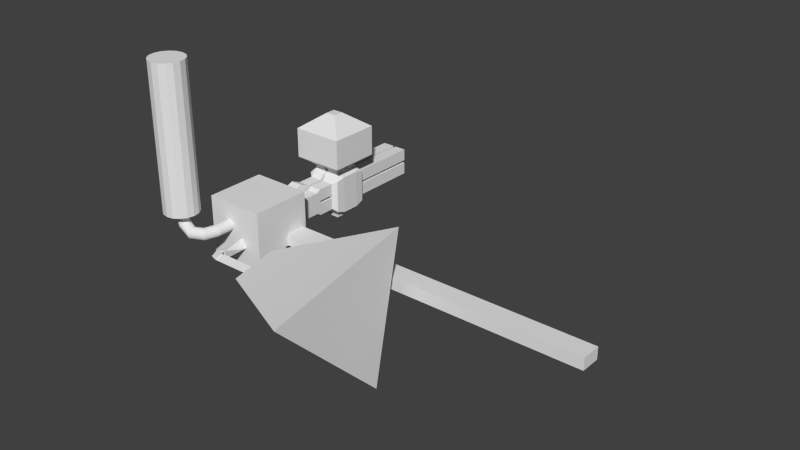# Source: TunnelTest_1.blend  (saved by Blender 2.76.0; exported with 4.5.12 LTS)
import bpy
from mathutils import Matrix  # noqa: F401  (used for matrix-valued properties, if any)

bpy.ops.wm.read_factory_settings(use_empty=True)
scene = bpy.context.scene
scene.name = 'Scene'

# ---- collections
col_collection_1 = bpy.data.collections.new('Collection 1'); scene.collection.children.link(col_collection_1)

# ---- world
world_world = bpy.data.worlds.new('World'); scene.world = world_world
world_world.color = (0.05088, 0.05088, 0.05088)
world_world.use_sun_shadow = False
world_world.sun_shadow_jitter_overblur = 0.0
world_world.cycles.sampling_method = 'MANUAL'
world_world.cycles.sample_map_resolution = 256
world_world.light_settings.ao_factor = 0.4951

# ---- meshes
me_cube_010 = bpy.data.meshes.new('Cube.010')
me_cube_010.from_pydata([(-1.0, -8.843, -15.73), (-9.0, -8.843, -15.73), (-1.0, -0.8431, -15.73), (-9.0, -0.8431, -15.73), (9.0, -8.843, -15.73), (1.0, -8.843, -15.73), (1.0, -0.8431, -15.73), (9.0, -0.8431, -15.73), (-1.0, 8.843, -15.73), (-9.0, 8.843, -15.73), (-1.0, 0.8431, -15.73), (-9.0, 0.8431, -15.73), (9.0, 8.843, -15.73), (1.0, 8.843, -15.73), (1.0, 0.8431, -15.73), (9.0, 0.8431, -15.73), (9.0, 0.0, -15.73), (1.0, 0.0, -15.73), (-9.0, 0.0, -15.73), (-1.0, 0.0, -15.73), (-1.0, -8.843, -16.73), (-9.0, -8.843, -16.73), (-1.0, -0.8431, -16.73), (-9.0, -0.8431, -16.73), (9.0, -8.843, -16.73), (1.0, -8.843, -16.73), (1.0, -0.8431, -16.73), (9.0, -0.8431, -16.73), (-1.0, 8.843, -16.73), (-9.0, 8.843, -16.73), (-1.0, 0.8431, -16.73), (-9.0, 0.8431, -16.73), (9.0, 8.843, -16.73), (1.0, 8.843, -16.73), (1.0, 0.8431, -16.73), (9.0, 0.8431, -16.73)], [], [(6, 7, 16, 17), (3, 2, 19, 18), (14, 17, 16, 15), (11, 18, 19, 10), (11, 31, 29, 9), (4, 7, 27, 24), (12, 13, 33, 32), (8, 9, 29, 28), (3, 23, 22, 2), (13, 14, 34, 33), (2, 22, 20, 0), (7, 6, 26, 27), (12, 32, 35, 15), (3, 1, 21, 23), (4, 24, 25, 5), (10, 30, 31, 11), (10, 8, 28, 30), (0, 20, 21, 1), (14, 15, 35, 34), (5, 25, 26, 6), (27, 26, 25, 24), (35, 32, 33, 34), (31, 30, 28, 29), (23, 21, 20, 22)])
me_cube_010.use_remesh_preserve_volume = False
me_cube_010.use_remesh_preserve_attributes = False
me_cube_010.use_mirror_vertex_groups = False
me_cube_010.update()
me_cube_009 = bpy.data.meshes.new('Cube.009')
me_cube_009.from_pydata([(9.0, -0.8431, 15.27), (1.0, -0.8431, 15.27), (9.0, -8.843, 15.27), (1.0, -8.843, 15.27), (-9.0, -8.843, 15.27), (-1.0, -8.843, 15.27), (-9.0, -0.8431, 15.27), (-1.0, -0.8431, 15.27), (9.0, 0.8431, 15.27), (1.0, 0.8431, 15.27), (9.0, 8.843, 15.27), (1.0, 8.843, 15.27), (-9.0, 8.843, 15.27), (-1.0, 8.843, 15.27), (-9.0, 0.8431, 15.27), (-1.0, 0.8431, 15.27), (3.42, -0.3204, 52.27), (3.42, -3.36, 52.27), (0.38, -3.36, 52.27), (-3.42, -3.36, 52.27), (-1.0, 0.8431, 16.27), (-9.0, 0.8431, 16.27), (-1.0, 8.843, 16.27), (-9.0, 8.843, 16.27), (1.0, 8.843, 16.27), (9.0, 8.843, 16.27), (1.0, 0.8431, 16.27), (9.0, 0.8431, 16.27), (-1.0, -0.8431, 16.27), (-9.0, -0.8431, 16.27), (-1.0, -8.843, 16.27), (-9.0, -8.843, 16.27), (1.0, -8.843, 16.27), (9.0, -8.843, 16.27), (1.0, -0.8431, 16.27), (9.0, -0.8431, 16.27), (-0.38, -3.36, 52.27), (-3.42, -0.3204, 52.27), (3.42, 0.3204, 52.27), (3.42, 3.36, 52.27), (-1.9, 1.602, 22.27), (-17.1, 1.602, 22.27), (-1.9, 16.8, 22.27), (-17.1, 16.8, 22.27), (1.9, 16.8, 22.27), (17.1, 16.8, 22.27), (1.9, 1.602, 22.27), (17.1, 1.602, 22.27), (-1.9, -1.602, 22.27), (-17.1, -1.602, 22.27), (-1.9, -16.8, 22.27), (-17.1, -16.8, 22.27), (1.9, -16.8, 22.27), (17.1, -16.8, 22.27), (1.9, -1.602, 22.27), (17.1, -1.602, 22.27), (0.38, 3.36, 52.27), (-0.38, 3.36, 52.27), (-17.1, 1.602, 42.27), (-1.9, 16.8, 42.27), (-17.1, 16.8, 42.27), (1.9, 16.8, 42.27), (17.1, 16.8, 42.27), (17.1, 1.602, 42.27), (-17.1, -1.602, 42.27), (-1.9, -16.8, 42.27), (-17.1, -16.8, 42.27), (1.9, -16.8, 42.27), (17.1, -16.8, 42.27), (17.1, -1.602, 42.27), (-3.42, 3.36, 52.27), (-3.42, 0.3204, 52.27), (-1.14, -0.3204, 52.27), (1.14, -0.3204, 52.27), (-1.14, 0.3204, 52.27), (1.14, 0.3204, 52.27)], [], [(20, 40, 42, 22), (28, 30, 50, 48), (25, 45, 44, 24), (63, 69, 16, 38), (5, 4, 31, 30), (61, 62, 39, 56), (8, 27, 25, 10), (68, 67, 18, 17), (1, 34, 32, 3), (15, 20, 22, 13), (2, 3, 32, 33), (13, 22, 23, 12), (69, 68, 17, 16), (66, 64, 37, 19), (6, 29, 31, 4), (9, 11, 24, 26), (26, 27, 8, 9), (10, 25, 24, 11), (20, 15, 14, 21), (0, 2, 33, 35), (29, 6, 7, 28), (35, 0, 1, 34), (14, 12, 23, 21), (7, 5, 30, 28), (42, 59, 60, 43), (58, 60, 70, 71), (22, 42, 43, 23), (35, 55, 54, 34), (34, 54, 52, 32), (33, 32, 52, 53), (26, 24, 44, 46), (28, 48, 49, 29), (26, 46, 47, 27), (30, 31, 51, 50), (21, 41, 40, 20), (29, 49, 51, 31), (21, 23, 43, 41), (35, 33, 53, 55), (27, 47, 45, 25), (53, 52, 67, 68), (60, 59, 57, 70), (50, 51, 66, 65), (49, 64, 66, 51), (41, 43, 60, 58), (55, 53, 68, 69), (65, 66, 19, 36), (62, 63, 38, 39), (47, 63, 62, 45), (45, 62, 61, 44), (59, 61, 56, 57), (71, 37, 64, 58), (65, 36, 18, 67), (75, 38, 16, 73), (71, 74, 72, 37), (74, 75, 73, 72), (57, 74, 71, 70), (56, 75, 74, 57), (39, 38, 75, 56), (16, 17, 18, 73), (18, 36, 72, 73), (36, 19, 37, 72), (58, 64, 49, 41), (61, 59, 42, 44), (65, 67, 52, 50), (52, 54, 48, 50), (48, 40, 41, 49), (44, 42, 40, 46), (55, 47, 46, 54), (48, 54, 46, 40), (63, 47, 55, 69)])
me_cube_009.use_remesh_preserve_volume = False
me_cube_009.use_remesh_preserve_attributes = False
me_cube_009.use_mirror_vertex_groups = False
me_cube_009.update()
me_cube_008 = bpy.data.meshes.new('Cube.008')
me_cube_008.from_pydata([(-1.0, 14.84, -0.7292), (-9.0, 14.84, -0.7292), (1.0, 14.84, -0.7292), (9.0, 14.84, -0.7292), (-1.0, 14.84, -8.729), (-1.0, 14.84, 1.271), (-9.0, 14.84, 1.271), (-1.0, 14.84, 9.271), (-9.0, 14.84, 9.271), (-9.0, 14.84, -8.729), (1.0, 14.84, 9.271), (9.0, 14.84, 9.271), (9.0, 14.84, -8.729), (1.0, 14.84, -8.729), (1.0, 14.84, 1.271), (9.0, 14.84, 1.271), (-1.0, 59.84, -0.7292), (-9.0, 59.84, -0.7292), (1.0, 59.84, -0.7292), (9.0, 59.84, -0.7292), (-1.0, 59.84, -8.729), (-1.0, 59.84, 1.271), (-9.0, 59.84, 1.271), (-1.0, 59.84, 9.271), (-9.0, 59.84, 9.271), (-9.0, 59.84, -8.729), (1.0, 59.84, 9.271), (9.0, 59.84, 9.271), (9.0, 59.84, -8.729), (1.0, 59.84, -8.729), (1.0, 59.84, 1.271), (9.0, 59.84, 1.271)], [], [(8, 24, 23, 7), (10, 26, 27, 11), (0, 16, 20, 4), (4, 20, 25, 9), (3, 2, 18, 19), (12, 3, 19, 28), (15, 31, 30, 14), (10, 14, 30, 26), (12, 28, 29, 13), (5, 21, 22, 6), (1, 17, 16, 0), (1, 9, 25, 17), (7, 23, 21, 5), (13, 29, 18, 2), (8, 6, 22, 24), (11, 27, 31, 15), (27, 26, 30, 31), (22, 21, 23, 24), (29, 28, 19, 18), (17, 25, 20, 16)])
me_cube_008.use_remesh_preserve_volume = False
me_cube_008.use_remesh_preserve_attributes = False
me_cube_008.use_mirror_vertex_groups = False
me_cube_008.update()
me_cube_007 = bpy.data.meshes.new('Cube.007')
me_cube_007.from_pydata([(-1.0, -14.84, -0.7292), (-9.0, -14.84, -0.7292), (1.0, -14.84, -0.7292), (9.0, -14.84, -0.7292), (-1.0, -14.84, -8.729), (-1.0, -14.84, 1.271), (-9.0, -14.84, 1.271), (-1.0, -14.84, 9.271), (-9.0, -14.84, 9.271), (-9.0, -14.84, -8.729), (1.0, -14.84, 9.271), (9.0, -14.84, 9.271), (9.0, -14.84, -8.729), (1.0, -14.84, -8.729), (1.0, -14.84, 1.271), (9.0, -14.84, 1.271), (-1.0, -8.843, -15.73), (-9.0, -8.843, -15.73), (-1.0, -0.8431, -15.73), (-9.0, -0.8431, -15.73), (9.0, -8.843, -15.73), (1.0, -8.843, -15.73), (1.0, -0.8431, -15.73), (9.0, -0.8431, -15.73), (9.0, -0.8431, 14.27), (1.0, -0.8431, 14.27), (9.0, -8.843, 14.27), (1.0, -8.843, 14.27), (-9.0, -8.843, 14.27), (-1.0, -8.843, 14.27), (-9.0, -0.8431, 14.27), (-1.0, -0.8431, 14.27), (9.0, -0.8431, 15.27), (1.0, -0.8431, 15.27), (9.0, -8.843, 15.27), (1.0, -8.843, 15.27), (-9.0, -8.843, 15.27), (-1.0, -8.843, 15.27), (-9.0, -0.8431, 15.27), (-1.0, -0.8431, 15.27), (-12.6, -0.8431, 12.27), (12.6, -0.8431, 12.27), (-1.0, -8.843, -14.73), (-9.0, -8.843, -14.73), (-1.0, -0.8431, -14.73), (-9.0, -0.8431, -14.73), (9.0, -8.843, -14.73), (1.0, -8.843, -14.73), (1.0, -0.8431, -14.73), (9.0, -0.8431, -14.73), (-1.0, -13.84, 1.271), (-9.0, -13.84, 1.271), (-1.0, -13.84, 9.271), (-9.0, -13.84, 9.271), (-1.0, -13.84, -8.729), (-9.0, -13.84, -8.729), (-1.0, -13.84, -0.7292), (-9.0, -13.84, -0.7292), (1.0, -13.84, 9.271), (9.0, -13.84, 9.271), (9.0, -13.84, -8.729), (1.0, -13.84, -8.729), (1.0, -13.84, 1.271), (9.0, -13.84, 1.271), (1.0, -13.84, -0.7292), (9.0, -13.84, -0.7292), (-12.6, -0.8431, -12.73), (12.6, -0.8431, -12.73), (12.6, -5.843, 12.24), (-12.6, -5.843, 12.24), (-12.6, -5.843, -12.7), (12.6, -5.843, -12.7), (-12.2, -11.14, 10.76), (-12.2, -11.14, -10.71), (12.2, -11.84, 10.76), (12.2, -11.84, -10.71), (-1.0, 14.84, -0.7292), (-9.0, 14.84, -0.7292), (1.0, 14.84, -0.7292), (9.0, 14.84, -0.7292), (-1.0, 14.84, -8.729), (-1.0, 14.84, 1.271), (-9.0, 14.84, 1.271), (-1.0, 14.84, 9.271), (-9.0, 14.84, 9.271), (-9.0, 14.84, -8.729), (1.0, 14.84, 9.271), (9.0, 14.84, 9.271), (9.0, 14.84, -8.729), (1.0, 14.84, -8.729), (1.0, 14.84, 1.271), (9.0, 14.84, 1.271), (-1.0, 8.843, -15.73), (-9.0, 8.843, -15.73), (-1.0, 0.8431, -15.73), (-9.0, 0.8431, -15.73), (9.0, 8.843, -15.73), (1.0, 8.843, -15.73), (1.0, 0.8431, -15.73), (9.0, 0.8431, -15.73), (9.0, 0.8431, 14.27), (1.0, 0.8431, 14.27), (9.0, 8.843, 14.27), (1.0, 8.843, 14.27), (-9.0, 8.843, 14.27), (-1.0, 8.843, 14.27), (-9.0, 0.8431, 14.27), (-1.0, 0.8431, 14.27), (9.0, 0.8431, 15.27), (1.0, 0.8431, 15.27), (9.0, 8.843, 15.27), (1.0, 8.843, 15.27), (-9.0, 8.843, 15.27), (-1.0, 8.843, 15.27), (-9.0, 0.8431, 15.27), (-1.0, 0.8431, 15.27), (-12.6, 0.8431, 12.27), (12.6, 0.8431, 12.27), (12.6, 0.0, -12.73), (-12.6, 0.0, -12.73), (9.0, 0.0, -14.73), (1.0, 0.0, -14.73), (-9.0, 0.0, -14.73), (-1.0, 0.0, -14.73), (12.6, 0.0, 12.27), (-1.0, 8.843, -14.73), (-9.0, 8.843, -14.73), (-1.0, 0.8431, -14.73), (-9.0, 0.8431, -14.73), (-12.6, 0.0, 12.27), (-1.0, 0.0, 15.27), (9.0, 8.843, -14.73), (1.0, 8.843, -14.73), (-9.0, 0.0, 15.27), (1.0, 0.0, 15.27), (1.0, 0.8431, -14.73), (9.0, 0.8431, -14.73), (-1.0, 13.84, 1.271), (-9.0, 13.84, 1.271), (-1.0, 13.84, 9.271), (-9.0, 13.84, 9.271), (-1.0, 13.84, -8.729), (-9.0, 13.84, -8.729), (-1.0, 13.84, -0.7292), (-9.0, 13.84, -0.7292), (1.0, 13.84, 9.271), (9.0, 13.84, 9.271), (9.0, 13.84, -8.729), (1.0, 13.84, -8.729), (1.0, 13.84, 1.271), (9.0, 13.84, 1.271), (1.0, 13.84, -0.7292), (9.0, 13.84, -0.7292), (9.0, 0.0, 15.27), (-1.0, 0.0, 14.27), (-9.0, 0.0, 14.27), (1.0, 0.0, 14.27), (9.0, 0.0, 14.27), (9.0, 0.0, -15.73), (1.0, 0.0, -15.73), (-12.6, 0.8431, -12.73), (12.6, 0.8431, -12.73), (-9.0, 0.0, -15.73), (-1.0, 0.0, -15.73), (12.6, 5.843, 12.24), (-12.6, 5.843, 12.24), (-12.6, 5.843, -12.7), (12.6, 5.843, -12.7), (-12.2, 11.14, 10.76), (-12.2, 11.14, -10.71), (12.2, 11.84, 10.76), (12.2, 11.84, -10.71), (-1.0, 14.84, -0.7292), (-9.0, 14.84, -0.7292), (1.0, 14.84, -0.7292), (9.0, 14.84, -0.7292), (-1.0, 14.84, -8.729), (-1.0, 14.84, 1.271), (-9.0, 14.84, 1.271), (-1.0, 14.84, 9.271), (-9.0, 14.84, 9.271), (-9.0, 14.84, -8.729), (1.0, 14.84, 9.271), (9.0, 14.84, 9.271), (9.0, 14.84, -8.729), (1.0, 14.84, -8.729), (1.0, 14.84, 1.271), (9.0, 14.84, 1.271)], [(174, 185), (174, 175), (181, 173), (176, 172), (178, 177), (183, 182), (185, 184), (179, 180), (186, 182), (187, 183), (186, 187), (178, 180), (175, 184), (177, 179), (181, 176), (172, 173)], [(18, 44, 123, 163), (27, 35, 34, 26), (30, 155, 154, 31), (45, 19, 162, 122), (28, 30, 38, 36), (39, 38, 133, 130), (22, 23, 158, 159), (38, 30, 155, 133), (26, 34, 32, 24), (29, 37, 39, 31), (33, 25, 156, 134), (28, 36, 37, 29), (41, 24, 157, 124), (66, 45, 122, 119), (49, 67, 118, 120), (27, 25, 33, 35), (54, 42, 43, 55), (49, 48, 22, 23), (53, 52, 7, 8), (52, 50, 5, 7), (42, 16, 17, 43), (24, 32, 153, 157), (47, 21, 22, 48), (58, 10, 14, 62), (46, 20, 21, 47), (40, 66, 119, 129), (25, 24, 32, 33), (53, 8, 6, 51), (44, 18, 16, 42), (45, 43, 17, 19), (50, 51, 6, 5), (39, 38, 30, 31), (48, 44, 42, 47), (60, 12, 3, 65), (23, 49, 120, 158), (54, 4, 0, 56), (60, 61, 13, 12), (25, 156, 157, 24), (63, 62, 14, 15), (65, 3, 2, 64), (59, 63, 15, 11), (65, 64, 62, 63), (58, 59, 11, 10), (64, 2, 13, 61), (25, 31, 154, 156), (44, 48, 121, 123), (19, 162, 163, 18), (44, 123, 122, 45), (27, 29, 31, 25), (46, 49, 23, 20), (49, 120, 121, 48), (45, 19, 18, 44), (56, 57, 51, 50), (56, 0, 1, 57), (55, 9, 1, 57), (30, 40, 129, 155), (54, 55, 9, 4), (67, 41, 124, 118), (48, 22, 159, 121), (46, 47, 61, 60), (27, 26, 59, 58), (28, 29, 52, 53), (54, 52, 29, 42), (58, 61, 47, 27), (29, 27, 47, 42), (32, 33, 134, 153), (31, 39, 130, 154), (28, 69, 40, 30), (40, 69, 70, 66), (45, 66, 70, 43), (72, 69, 28, 53), (70, 69, 72, 73), (43, 70, 73, 55), (72, 53, 55, 73), (74, 75, 60, 59), (26, 24, 41, 68), (41, 67, 71, 68), (46, 71, 67, 49), (46, 60, 75, 71), (71, 75, 74, 68), (26, 68, 74, 59), (94, 163, 123, 127), (103, 102, 110, 111), (106, 107, 154, 155), (128, 122, 162, 95), (104, 112, 114, 106), (115, 130, 133, 114), (98, 159, 158, 99), (114, 133, 155, 106), (102, 100, 108, 110), (105, 107, 115, 113), (109, 134, 156, 101), (104, 105, 113, 112), (117, 124, 157, 100), (160, 119, 122, 128), (136, 120, 118, 161), (103, 111, 109, 101), (141, 142, 126, 125), (136, 99, 98, 135), (140, 84, 83, 139), (139, 83, 81, 137), (125, 126, 93, 92), (100, 157, 153, 108), (132, 135, 98, 97), (145, 149, 90, 86), (131, 132, 97, 96), (116, 129, 119, 160), (101, 109, 108, 100), (140, 138, 82, 84), (127, 125, 92, 94), (128, 95, 93, 126), (137, 81, 82, 138), (115, 107, 106, 114), (135, 132, 125, 127), (147, 152, 79, 88), (99, 158, 120, 136), (141, 143, 76, 80), (147, 88, 89, 148), (101, 100, 157, 156), (150, 91, 90, 149), (152, 151, 78, 79), (146, 87, 91, 150), (152, 150, 149, 151), (145, 86, 87, 146), (151, 148, 89, 78), (120, 158, 159, 121), (101, 156, 154, 107), (127, 123, 121, 135), (95, 94, 163, 162), (127, 128, 122, 123), (103, 101, 107, 105), (131, 96, 99, 136), (136, 135, 121, 120), (128, 127, 94, 95), (143, 137, 138, 144), (143, 144, 77, 76), (142, 144, 77, 85), (106, 155, 129, 116), (141, 80, 85, 142), (154, 155, 133, 130), (161, 118, 124, 117), (135, 121, 159, 98), (131, 147, 148, 132), (103, 145, 146, 102), (104, 140, 139, 105), (141, 125, 105, 139), (145, 103, 132, 148), (105, 125, 132, 103), (108, 153, 134, 109), (157, 156, 134, 153), (122, 123, 163, 162), (107, 154, 130, 115), (104, 106, 116, 165), (116, 160, 166, 165), (128, 126, 166, 160), (168, 140, 104, 165), (166, 169, 168, 165), (126, 142, 169, 166), (168, 169, 142, 140), (170, 146, 147, 171), (102, 164, 117, 100), (117, 164, 167, 161), (131, 136, 161, 167), (131, 167, 171, 147), (167, 164, 170, 171), (102, 146, 170, 164)])
me_cube_007.use_remesh_preserve_volume = False
me_cube_007.use_remesh_preserve_attributes = False
me_cube_007.use_mirror_vertex_groups = False
me_cube_007.update()
me_cube_006 = bpy.data.meshes.new('Cube.006')
me_cube_006.from_pydata([(-1.0, 21.0, 9.0), (-9.0, 21.0, 9.0), (-1.0, 21.0, 1.0), (-9.0, 21.0, 1.0), (9.0, 21.0, 9.0), (1.0, 21.0, 9.0), (9.0, 21.0, 1.0), (1.0, 21.0, 1.0), (9.0, 21.0, -1.0), (1.0, 21.0, -1.0), (9.0, 21.0, -9.0), (1.0, 21.0, -9.0), (-1.0, 21.0, -1.0), (-9.0, 21.0, -1.0), (-1.0, 21.0, -9.0), (-9.0, 21.0, -9.0), (9.0, 30.0, 9.0), (1.0, 30.0, 9.0), (9.0, 30.0, 1.0), (1.0, 30.0, 1.0), (9.0, 30.0, -1.0), (1.0, 30.0, -1.0), (9.0, 30.0, -9.0), (1.0, 30.0, -9.0), (1.0, 33.0, 7.2), (9.0, 33.0, 7.2), (9.0, 33.0, 0.0), (1.0, 33.0, 0.0), (9.0, 33.0, -7.2), (1.0, 33.0, -7.2), (1.0, 42.0, 7.2), (9.0, 42.0, 7.2), (9.0, 42.0, -7.2), (1.0, 42.0, -7.2), (1.0, 45.0, 9.0), (9.0, 45.0, 9.0), (9.0, 45.0, -9.0), (1.0, 45.0, -9.0), (9.0, 42.0, 0.0), (1.0, 42.0, 0.0), (9.0, 45.0, 1.0), (1.0, 45.0, 1.0), (9.0, 45.0, -1.0), (1.0, 45.0, -1.0), (-9.0, 30.0, -9.0), (9.0, 55.0, 1.0), (1.0, 55.0, 1.0), (-1.0, 30.0, -9.0), (-9.0, 30.0, -1.0), (9.0, 55.0, -1.0), (1.0, 55.0, -1.0), (-1.0, 30.0, -1.0), (1.0, 55.0, 9.0), (9.0, 55.0, 9.0), (-9.0, 30.0, 1.0), (-1.0, 30.0, 1.0), (9.0, 55.0, -9.0), (1.0, 55.0, -9.0), (-9.0, 30.0, 9.0), (-1.0, 30.0, 9.0), (-9.0, 38.0, 4.0), (-1.0, 38.0, 4.0), (-9.0, 38.0, 12.0), (-1.0, 38.0, 12.0), (-9.0, 45.0, 1.0), (-1.0, 45.0, 1.0), (-9.0, 45.0, 9.0), (-1.0, 45.0, 9.0), (-9.0, 55.0, 1.0), (-1.0, 55.0, 1.0), (-9.0, 55.0, 9.0), (-1.0, 55.0, 9.0), (-9.0, 38.0, -13.0), (-1.0, 38.0, -13.0), (-9.0, 38.0, -5.0), (-1.0, 38.0, -5.0), (-9.0, 45.0, -9.0), (-1.0, 45.0, -9.0), (-9.0, 45.0, -1.0), (-1.0, 45.0, -1.0), (-9.0, 55.0, -9.0), (-1.0, 55.0, -9.0), (-9.0, 55.0, -1.0), (-1.0, 55.0, -1.0)], [], [(4, 5, 17, 16), (10, 8, 20, 22), (11, 10, 22, 23), (6, 4, 16, 18), (7, 6, 18, 19), (11, 23, 21, 9), (8, 9, 21, 20), (7, 19, 17, 5), (16, 17, 24, 25), (20, 21, 27, 26), (23, 22, 28, 29), (19, 18, 26, 27), (25, 24, 30, 31), (29, 28, 32, 33), (31, 30, 34, 35), (33, 32, 36, 37), (37, 34, 30, 33), (33, 30, 24, 29), (29, 24, 17, 23), (22, 16, 25, 28), (28, 25, 31, 32), (32, 31, 35, 36), (12, 13, 48, 51), (38, 40, 41, 39), (15, 14, 47, 44), (39, 43, 42, 38), (15, 44, 48, 13), (43, 50, 49, 42), (14, 12, 51, 47), (40, 45, 46, 41), (35, 34, 52, 53), (37, 36, 56, 57), (0, 1, 58, 59), (49, 56, 36, 42), (40, 35, 53, 45), (46, 52, 34, 41), (43, 37, 57, 50), (3, 2, 55, 54), (3, 54, 58, 1), (2, 0, 59, 55), (55, 59, 63, 61), (58, 54, 60, 62), (54, 55, 61, 60), (59, 58, 62, 63), (61, 63, 67, 65), (62, 60, 64, 66), (60, 61, 65, 64), (63, 62, 66, 67), (65, 67, 71, 69), (66, 64, 68, 70), (64, 65, 69, 68), (67, 66, 70, 71), (47, 51, 75, 73), (51, 48, 74, 75), (44, 47, 73, 72), (48, 44, 72, 74), (73, 75, 79, 77), (75, 74, 78, 79), (72, 73, 77, 76), (74, 72, 76, 78), (77, 79, 83, 81), (79, 78, 82, 83), (76, 77, 81, 80), (78, 76, 80, 82)])
me_cube_006.use_remesh_preserve_volume = False
me_cube_006.use_remesh_preserve_attributes = False
me_cube_006.use_mirror_vertex_groups = False
me_cube_006.update()
me_cube_005 = bpy.data.meshes.new('Cube.005')
me_cube_005.from_pydata([(18.0, 2.0, -13.0), (18.0, 20.0, -13.0), (20.0, 20.0, -13.0), (20.0, 2.0, -13.0), (18.0, 2.0, -11.0), (18.0, 20.0, -11.0), (20.0, 20.0, -11.0), (20.0, 2.0, -11.0)], [], [(4, 5, 1, 0), (5, 6, 2, 1), (6, 7, 3, 2), (7, 4, 0, 3), (0, 1, 2, 3), (7, 6, 5, 4)])
me_cube_005.use_remesh_preserve_volume = False
me_cube_005.use_remesh_preserve_attributes = False
me_cube_005.use_mirror_vertex_groups = False
me_cube_005.update()
me_cube_003 = bpy.data.meshes.new('Cube.003')
me_cube_003.from_pydata([(39.99, -38.84, -2.553), (39.99, -40.14, -8.791), (39.99, -45.08, -3.851), (39.99, -28.51, 5.957), (39.99, -34.48, -22.74), (39.99, -57.21, -0.01418), (110.0, 2.691, 32.26), (110.0, -17.61, -65.31), (110.0, -94.87, 11.95), (39.99, -42.54, -6.396), (39.99, -45.84, -11.38), (110.0, -56.24, -26.68), (5.0, -21.0, -1.447), (8.493, -21.0, -6.776), (1.507, -21.0, -6.776), (7.512, -36.0, -2.488), (6.214, -36.0, -8.726), (1.274, -36.0, -3.786), (7.512, -37.0, -2.488), (6.214, -37.0, -8.726), (1.274, -37.0, -3.786), (8.642, -40.11, -2.488), (6.62, -37.64, -8.003), (3.127, -42.58, -4.51), (8.99, -39.0, -2.488), (8.99, -40.3, -8.726), (8.99, -45.24, -3.786), (9.99, -39.0, -2.488), (9.99, -40.3, -8.726), (9.99, -45.24, -3.786), (8.99, -39.5, -2.99), (8.99, -40.54, -7.981), (8.99, -44.49, -4.029), (9.99, -39.5, -2.99), (9.99, -40.54, -7.981), (9.99, -44.49, -4.029), (7.01, -36.0, -2.99), (5.971, -36.0, -7.981), (2.019, -36.0, -4.029), (7.01, -37.0, -2.99), (5.971, -37.0, -7.981), (2.019, -37.0, -4.029)], [], [(2, 0, 3, 5), (9, 10, 4, 1), (1, 4, 3, 0), (5, 3, 6, 8), (10, 5, 8, 11), (3, 4, 7, 6), (2, 5, 10, 9), (4, 10, 11, 7), (6, 7, 11, 8), (14, 12, 15, 17), (14, 17, 16, 13), (13, 16, 15, 12), (19, 18, 39, 40), (20, 19, 40, 41), (18, 20, 41, 39), (20, 18, 21, 23), (20, 23, 22, 19), (19, 22, 21, 18), (23, 21, 24, 26), (23, 26, 25, 22), (22, 25, 24, 21), (28, 27, 33, 34), (29, 28, 34, 35), (27, 29, 35, 33), (29, 27, 0, 2), (28, 1, 0, 27), (32, 30, 33, 35), (32, 35, 34, 31), (31, 34, 33, 30), (26, 24, 30, 32), (25, 26, 32, 31), (24, 25, 31, 30), (38, 36, 39, 41), (38, 41, 40, 37), (37, 40, 39, 36), (17, 15, 36, 38), (16, 17, 38, 37), (15, 16, 37, 36), (29, 2, 1, 28)])
me_cube_003.use_remesh_preserve_volume = False
me_cube_003.use_remesh_preserve_attributes = False
me_cube_003.use_mirror_vertex_groups = False
me_cube_003.update()
me_cube_002 = bpy.data.meshes.new('Cube.002')
me_cube_002.from_pydata([(-25.94, -41.82, 16.12), (-25.65, -40.36, 16.12), (-24.83, -39.13, 16.12), (-23.59, -38.31, 16.12), (-22.14, -38.02, 16.12), (-20.69, -38.31, 16.12), (-19.45, -39.13, 16.12), (-18.63, -40.36, 16.12), (-18.34, -41.82, 16.12), (-18.63, -43.27, 16.12), (-19.45, -44.5, 16.12), (-20.69, -45.33, 16.12), (-22.14, -45.62, 16.12), (-23.59, -45.33, 16.12), (-24.83, -44.5, 16.12), (-25.65, -43.27, 16.12), (-20.07, -44.92, 16.12), (-25.94, -41.82, 17.12), (-25.65, -40.36, 17.12), (-24.83, -39.13, 17.12), (-23.59, -38.31, 17.12), (-22.14, -38.02, 17.12), (-20.69, -38.31, 17.12), (-19.45, -39.13, 17.12), (-18.63, -40.36, 17.12), (-18.34, -41.82, 17.12), (-18.63, -43.27, 17.12), (-19.45, -44.5, 17.12), (-20.69, -45.33, 17.12), (-22.14, -45.62, 17.12), (-23.59, -45.33, 17.12), (-24.83, -44.5, 17.12), (-25.65, -43.27, 17.12), (-20.07, -44.92, 17.12), (-33.78, -41.45, 17.12), (-32.92, -37.09, 17.12), (-30.44, -33.39, 17.12), (-26.75, -30.92, 17.12), (-22.38, -30.05, 17.12), (-18.02, -30.92, 17.12), (-14.32, -33.39, 17.12), (-11.85, -37.09, 17.12), (-10.98, -41.45, 17.12), (-11.85, -45.82, 17.12), (-14.32, -49.51, 17.12), (-18.02, -51.99, 17.12), (-22.38, -52.85, 17.12), (-26.75, -51.99, 17.12), (-30.44, -49.51, 17.12), (-32.92, -45.82, 17.12), (-16.17, -50.75, 17.12), (-33.78, -41.45, 113.0), (-32.92, -37.09, 113.0), (-30.44, -33.39, 113.0), (-26.75, -30.92, 113.0), (-22.38, -30.05, 113.0), (-18.02, -30.92, 113.0), (-14.32, -33.39, 113.0), (-11.85, -37.09, 113.0), (-10.98, -41.45, 113.0), (-11.85, -45.82, 113.0), (-14.32, -49.51, 113.0), (-18.02, -51.99, 113.0), (-22.38, -52.85, 113.0), (-26.75, -51.99, 113.0), (-30.44, -49.51, 113.0), (-32.92, -45.82, 113.0), (-16.17, -50.75, 113.0), (-22.02, -42.0, 113.0), (-22.02, -42.0, 113.0), (-22.02, -42.0, 113.0), (-22.02, -42.0, 113.0), (-22.02, -42.0, 113.0), (-22.02, -42.0, 113.0), (-22.02, -42.0, 113.0), (-22.02, -42.0, 113.0), (-22.02, -42.0, 113.0), (-22.02, -42.0, 113.0), (-22.02, -42.0, 113.0), (-22.02, -42.0, 113.0), (-22.02, -42.0, 113.0), (-22.02, -42.0, 113.0), (-22.02, -42.0, 113.0), (-22.02, -42.0, 113.0), (-22.02, -42.0, 113.0)], [], [(16, 11, 28, 33), (5, 6, 23, 22), (3, 4, 21, 20), (14, 15, 32, 31), (1, 2, 19, 18), (12, 13, 30, 29), (10, 16, 33, 27), (8, 9, 26, 25), (6, 7, 24, 23), (4, 5, 22, 21), (15, 0, 17, 32), (2, 3, 20, 19), (13, 14, 31, 30), (0, 1, 18, 17), (11, 12, 29, 28), (9, 10, 27, 26), (7, 8, 25, 24), (27, 33, 50, 44), (25, 26, 43, 42), (23, 24, 41, 40), (21, 22, 39, 38), (32, 17, 34, 49), (19, 20, 37, 36), (30, 31, 48, 47), (17, 18, 35, 34), (28, 29, 46, 45), (26, 27, 44, 43), (24, 25, 42, 41), (33, 28, 45, 50), (22, 23, 40, 39), (20, 21, 38, 37), (31, 32, 49, 48), (18, 19, 36, 35), (29, 30, 47, 46), (43, 44, 61, 60), (41, 42, 59, 58), (50, 45, 62, 67), (39, 40, 57, 56), (37, 38, 55, 54), (48, 49, 66, 65), (35, 36, 53, 52), (46, 47, 64, 63), (44, 50, 67, 61), (42, 43, 60, 59), (40, 41, 58, 57), (38, 39, 56, 55), (49, 34, 51, 66), (36, 37, 54, 53), (47, 48, 65, 64), (34, 35, 52, 51), (45, 46, 63, 62), (59, 60, 77, 76), (57, 58, 75, 74), (55, 56, 73, 72), (66, 51, 68, 83), (53, 54, 71, 70), (64, 65, 82, 81), (51, 52, 69, 68), (62, 63, 80, 79), (60, 61, 78, 77), (58, 59, 76, 75), (67, 62, 79, 84), (56, 57, 74, 73), (54, 55, 72, 71), (65, 66, 83, 82), (52, 53, 70, 69), (63, 64, 81, 80), (61, 67, 84, 78)])
me_cube_002.use_remesh_preserve_volume = False
me_cube_002.use_remesh_preserve_attributes = False
me_cube_002.use_mirror_vertex_groups = False
me_cube_002.update()
me_cube_001 = bpy.data.meshes.new('Cube.001')
me_cube_001.from_pydata([(-5.0, -21.0, 1.2), (-6.454, -21.0, 1.489), (-7.687, -21.0, 2.313), (-8.511, -21.0, 3.546), (-8.8, -21.0, 5.0), (-8.511, -21.0, 6.454), (-7.687, -21.0, 7.687), (-6.454, -21.0, 8.511), (-5.0, -21.0, 8.8), (-3.546, -21.0, 8.511), (-2.313, -21.0, 7.687), (-1.489, -21.0, 6.454), (-1.2, -21.0, 5.0), (-1.489, -21.0, 3.546), (-2.313, -21.0, 2.313), (-3.546, -21.0, 1.489), (-1.901, -21.0, 7.071), (-5.0, -31.0, 1.2), (-6.454, -31.0, 1.489), (-7.687, -31.0, 2.313), (-8.511, -31.0, 3.546), (-8.8, -31.0, 5.0), (-8.511, -31.0, 6.454), (-7.687, -31.0, 7.687), (-6.454, -31.0, 8.511), (-5.0, -31.0, 8.8), (-3.546, -31.0, 8.511), (-2.313, -31.0, 7.687), (-1.489, -31.0, 6.454), (-1.2, -31.0, 5.0), (-1.489, -31.0, 3.546), (-2.313, -31.0, 2.313), (-3.546, -31.0, 1.489), (-1.901, -31.0, 7.071), (-7.147, -38.37, 1.2), (-8.175, -37.34, 1.489), (-9.047, -36.47, 2.313), (-9.629, -35.89, 3.546), (-9.834, -35.68, 5.0), (-9.629, -35.89, 6.454), (-9.047, -36.47, 7.687), (-8.175, -37.34, 8.511), (-7.147, -38.37, 8.8), (-6.118, -39.4, 8.511), (-5.247, -40.27, 7.687), (-4.664, -40.85, 6.454), (-4.46, -41.06, 5.0), (-4.664, -40.85, 3.546), (-5.247, -40.27, 2.313), (-6.118, -39.4, 1.489), (-4.955, -40.56, 7.071), (-14.02, -41.82, 1.2), (-14.02, -40.36, 1.489), (-14.02, -39.13, 2.313), (-14.02, -38.31, 3.546), (-14.02, -38.02, 5.0), (-14.02, -38.31, 6.454), (-14.02, -39.13, 7.687), (-14.02, -40.36, 8.511), (-14.02, -41.82, 8.8), (-14.02, -43.27, 8.511), (-14.02, -44.5, 7.687), (-14.02, -45.33, 6.454), (-14.02, -45.62, 5.0), (-14.02, -45.33, 3.546), (-14.02, -44.5, 2.313), (-14.02, -43.27, 1.489), (-14.02, -44.92, 7.071), (-23.19, -41.82, 6.649), (-22.99, -40.36, 6.853), (-22.4, -39.13, 7.436), (-21.53, -38.31, 8.307), (-20.5, -38.02, 9.336), (-19.48, -38.31, 10.36), (-18.6, -39.13, 11.24), (-18.02, -40.36, 11.82), (-17.82, -41.82, 12.02), (-18.02, -43.27, 11.82), (-18.6, -44.5, 11.24), (-19.48, -45.33, 10.36), (-20.5, -45.62, 9.336), (-21.53, -45.33, 8.307), (-22.4, -44.5, 7.436), (-22.99, -43.27, 6.853), (-19.04, -44.92, 10.8), (-25.94, -41.82, 16.12), (-25.65, -40.36, 16.12), (-24.83, -39.13, 16.12), (-23.59, -38.31, 16.12), (-22.14, -38.02, 16.12), (-20.69, -38.31, 16.12), (-19.45, -39.13, 16.12), (-18.63, -40.36, 16.12), (-18.34, -41.82, 16.12), (-18.63, -43.27, 16.12), (-19.45, -44.5, 16.12), (-20.69, -45.33, 16.12), (-22.14, -45.62, 16.12), (-23.59, -45.33, 16.12), (-24.83, -44.5, 16.12), (-25.65, -43.27, 16.12), (-20.07, -44.92, 16.12)], [], [(16, 11, 28, 33), (5, 6, 23, 22), (3, 4, 21, 20), (14, 15, 32, 31), (1, 2, 19, 18), (12, 13, 30, 29), (10, 16, 33, 27), (8, 9, 26, 25), (6, 7, 24, 23), (4, 5, 22, 21), (15, 0, 17, 32), (2, 3, 20, 19), (13, 14, 31, 30), (0, 1, 18, 17), (11, 12, 29, 28), (9, 10, 27, 26), (7, 8, 25, 24), (27, 33, 50, 44), (25, 26, 43, 42), (23, 24, 41, 40), (21, 22, 39, 38), (32, 17, 34, 49), (19, 20, 37, 36), (30, 31, 48, 47), (17, 18, 35, 34), (28, 29, 46, 45), (26, 27, 44, 43), (24, 25, 42, 41), (33, 28, 45, 50), (22, 23, 40, 39), (20, 21, 38, 37), (31, 32, 49, 48), (18, 19, 36, 35), (29, 30, 47, 46), (40, 41, 58, 57), (38, 39, 56, 55), (49, 34, 51, 66), (36, 37, 54, 53), (47, 48, 65, 64), (34, 35, 52, 51), (45, 46, 63, 62), (43, 44, 61, 60), (41, 42, 59, 58), (50, 45, 62, 67), (39, 40, 57, 56), (37, 38, 55, 54), (48, 49, 66, 65), (35, 36, 53, 52), (46, 47, 64, 63), (44, 50, 67, 61), (42, 43, 60, 59), (67, 62, 79, 84), (56, 57, 74, 73), (54, 55, 72, 71), (65, 66, 83, 82), (52, 53, 70, 69), (63, 64, 81, 80), (61, 67, 84, 78), (59, 60, 77, 76), (57, 58, 75, 74), (55, 56, 73, 72), (66, 51, 68, 83), (53, 54, 71, 70), (64, 65, 82, 81), (51, 52, 69, 68), (62, 63, 80, 79), (60, 61, 78, 77), (58, 59, 76, 75), (72, 73, 90, 89), (83, 68, 85, 100), (70, 71, 88, 87), (81, 82, 99, 98), (68, 69, 86, 85), (79, 80, 97, 96), (77, 78, 95, 94), (75, 76, 93, 92), (84, 79, 96, 101), (73, 74, 91, 90), (71, 72, 89, 88), (82, 83, 100, 99), (69, 70, 87, 86), (80, 81, 98, 97), (78, 84, 101, 95), (76, 77, 94, 93), (74, 75, 92, 91)])
me_cube_001.use_remesh_preserve_volume = False
me_cube_001.use_remesh_preserve_attributes = False
me_cube_001.use_mirror_vertex_groups = False
me_cube_001.update()
me_cube = bpy.data.meshes.new('Cube')
me_cube.from_pydata([(-20.0, -20.0, -20.0), (-20.0, 20.0, -20.0), (20.0, 20.0, -20.0), (20.0, -20.0, -20.0), (-20.0, -20.0, 20.0), (-20.0, 20.0, 20.0), (20.0, 20.0, 20.0), (20.0, -20.0, 20.0), (-1.0, 20.0, 9.0), (-1.0, 21.0, 9.0), (-9.0, 21.0, 9.0), (-9.0, 20.0, 9.0), (-1.0, 20.0, 1.0), (-1.0, 21.0, 1.0), (-9.0, 21.0, 1.0), (-9.0, 20.0, 1.0), (9.0, 20.0, 9.0), (9.0, 21.0, 9.0), (1.0, 21.0, 9.0), (1.0, 20.0, 9.0), (9.0, 20.0, 1.0), (9.0, 21.0, 1.0), (1.0, 21.0, 1.0), (1.0, 20.0, 1.0), (9.0, 20.0, -1.0), (9.0, 21.0, -1.0), (1.0, 21.0, -1.0), (1.0, 20.0, -1.0), (9.0, 20.0, -9.0), (9.0, 21.0, -9.0), (1.0, 21.0, -9.0), (1.0, 20.0, -9.0), (-1.0, 20.0, -1.0), (-1.0, 21.0, -1.0), (-9.0, 21.0, -1.0), (-9.0, 20.0, -1.0), (-1.0, 20.0, -9.0), (-1.0, 21.0, -9.0), (-9.0, 21.0, -9.0), (-9.0, 20.0, -9.0), (12.0, 20.0, 20.0), (4.0, 20.0, 20.0), (-4.0, 20.0, 20.0), (-12.0, 20.0, 20.0), (-12.0, -20.0, 20.0), (-4.0, -20.0, 20.0), (4.0, -20.0, 20.0), (12.0, -20.0, 20.0), (-20.0, -20.0, -12.0), (-20.0, -20.0, -4.0), (-20.0, -20.0, 4.0), (-20.0, -20.0, 12.0), (-20.0, 20.0, 12.0), (-20.0, 20.0, 4.0), (-20.0, 20.0, -4.0), (-20.0, 20.0, -12.0), (20.0, 20.0, 12.0), (20.0, 20.0, 4.0), (20.0, 20.0, -4.0), (20.0, 20.0, -12.0), (20.0, -20.0, 12.0), (20.0, -20.0, 4.0), (20.0, -20.0, -4.0), (20.0, -20.0, -12.0), (-12.0, -20.0, -20.0), (-4.0, -20.0, -20.0), (4.0, -20.0, -20.0), (12.0, -20.0, -20.0), (-12.0, 20.0, -20.0), (-4.0, 20.0, -20.0), (4.0, 20.0, -20.0), (12.0, 20.0, -20.0), (-20.0, -6.667, 20.0), (-20.0, 6.667, 20.0), (-20.0, 6.667, -20.0), (-20.0, -6.667, -20.0), (20.0, 6.667, 20.0), (20.0, -6.667, 20.0), (20.0, -6.667, -20.0), (20.0, 6.667, -20.0), (-12.0, -6.667, 20.0), (-12.0, 6.667, 20.0), (-4.0, -6.667, 20.0), (-4.0, 6.667, 20.0), (4.0, -6.667, 20.0), (4.0, 6.667, 20.0), (12.0, -6.667, 20.0), (12.0, 6.667, 20.0), (-20.0, 6.667, 12.0), (-20.0, -6.667, 12.0), (-20.0, 6.667, 4.0), (-20.0, -6.667, 4.0), (-20.0, 6.667, -4.0), (-20.0, -6.667, -4.0), (-20.0, 6.667, -12.0), (-20.0, -6.667, -12.0), (20.0, -6.667, 12.0), (20.0, 6.667, 12.0), (20.0, -6.667, 4.0), (20.0, 6.667, 4.0), (20.0, 4.333, -3.0), (20.0, 17.67, -3.0), (20.0, 4.333, -11.0), (20.0, 17.67, -11.0), (-12.0, 6.667, -20.0), (-12.0, -6.667, -20.0), (-4.0, 6.667, -20.0), (-4.0, -6.667, -20.0), (4.0, 6.667, -20.0), (4.0, -6.667, -20.0), (12.0, 6.667, -20.0), (12.0, -6.667, -20.0), (-21.0, 6.667, 4.0), (-21.0, -6.667, 4.0), (-21.0, 6.667, -4.0), (-21.0, -6.667, -4.0), (21.0, 4.333, -3.0), (21.0, 17.67, -3.0), (21.0, 4.333, -11.0), (21.0, 17.67, -11.0), (-5.0, -20.0, 1.2), (-6.454, -20.0, 1.489), (-7.687, -20.0, 2.313), (-8.511, -20.0, 3.546), (-8.8, -20.0, 5.0), (-8.511, -20.0, 6.454), (-7.687, -20.0, 7.687), (-6.454, -20.0, 8.511), (-5.0, -20.0, 8.8), (-3.546, -20.0, 8.511), (-2.313, -20.0, 7.687), (-1.489, -20.0, 6.454), (-1.2, -20.0, 5.0), (-1.489, -20.0, 3.546), (-2.313, -20.0, 2.313), (-3.546, -20.0, 1.489), (-5.0, -21.0, 1.2), (-6.454, -21.0, 1.489), (-7.687, -21.0, 2.313), (-8.511, -21.0, 3.546), (-8.8, -21.0, 5.0), (-8.511, -21.0, 6.454), (-7.687, -21.0, 7.687), (-6.454, -21.0, 8.511), (-5.0, -21.0, 8.8), (-3.546, -21.0, 8.511), (-2.313, -21.0, 7.687), (-1.489, -21.0, 6.454), (-1.2, -21.0, 5.0), (-1.489, -21.0, 3.546), (-2.313, -21.0, 2.313), (-3.546, -21.0, 1.489), (5.0, -21.0, -1.447), (8.493, -21.0, -6.776), (5.0, -20.0, -1.447), (8.493, -20.0, -6.776), (1.507, -21.0, -6.776), (1.507, -20.0, -6.776), (16.0, 20.0, 20.0), (16.0, -20.0, -20.0), (16.0, -20.0, 20.0), (16.0, 20.0, -20.0), (14.5, 20.0, -10.5), (14.5, 20.0, -2.5), (14.5, 20.0, 2.5), (14.5, 20.0, 10.5), (16.0, -6.667, 20.0), (16.0, 6.667, 20.0), (16.0, 6.667, -20.0), (16.0, -6.667, -20.0), (-1.901, -20.0, 7.071), (-1.901, -21.0, 7.071), (14.25, -20.0, -9.388), (12.5, -20.0, -2.724), (231.0, 4.333, -3.0), (231.0, 17.67, -3.0), (231.0, 4.333, -11.0), (231.0, 17.67, -11.0)], [], [(94, 74, 1, 55), (102, 78, 3, 63), (169, 159, 3, 78), (73, 5, 43, 81), (83, 42, 41, 85), (15, 12, 13, 14), (9, 13, 12, 8), (8, 11, 10, 9), (11, 15, 14, 10), (23, 20, 21, 22), (17, 21, 20, 16), (16, 19, 18, 17), (19, 23, 22, 18), (31, 28, 29, 30), (25, 29, 28, 24), (24, 27, 26, 25), (85, 41, 40, 87), (27, 31, 30, 26), (39, 36, 37, 38), (33, 37, 36, 32), (81, 43, 42, 83), (32, 35, 34, 33), (167, 158, 6, 76), (35, 39, 38, 34), (73, 88, 52, 5), (88, 90, 53, 52), (90, 92, 54, 53), (92, 94, 55, 54), (77, 96, 60, 7), (96, 98, 61, 60), (98, 100, 62, 61), (100, 102, 63, 62), (5, 52, 11, 43), (15, 11, 52, 53), (53, 54, 35, 15), (39, 35, 54, 55), (75, 0, 64, 105), (105, 64, 65, 107), (107, 65, 66, 109), (109, 66, 67, 111), (1, 68, 39, 55), (36, 39, 68, 69), (69, 70, 31, 36), (28, 31, 70, 71), (161, 162, 28, 71), (162, 59, 58, 163), (163, 164, 20, 24), (164, 57, 56, 165), (158, 40, 16, 165), (41, 19, 16, 40), (41, 42, 8, 19), (8, 42, 43, 11), (8, 12, 23, 19), (23, 12, 32, 27), (23, 27, 24, 20), (15, 35, 32, 12), (31, 27, 32, 36), (70, 108, 110, 71), (108, 109, 111, 110), (69, 106, 108, 70), (106, 107, 109, 108), (68, 104, 106, 69), (104, 105, 107, 106), (1, 74, 104, 68), (74, 75, 105, 104), (58, 59, 103, 101), (101, 103, 119, 117), (57, 58, 101, 99), (99, 101, 100, 98), (56, 57, 99, 97), (97, 99, 98, 96), (6, 56, 97, 76), (76, 97, 96, 77), (49, 48, 95, 93), (93, 95, 94, 92), (50, 49, 93, 91), (93, 92, 114, 115), (51, 50, 91, 89), (89, 91, 90, 88), (4, 51, 89, 72), (72, 89, 88, 73), (160, 166, 77, 7), (166, 167, 76, 77), (44, 80, 82, 45), (80, 81, 83, 82), (46, 84, 86, 47), (84, 85, 87, 86), (45, 82, 84, 46), (82, 83, 85, 84), (4, 72, 80, 44), (72, 73, 81, 80), (161, 168, 79, 2), (168, 169, 78, 79), (59, 2, 79, 103), (103, 79, 78, 102), (48, 0, 75, 95), (95, 75, 74, 94), (90, 91, 113, 112), (92, 90, 112, 114), (91, 93, 115, 113), (103, 102, 118, 119), (100, 101, 117, 116), (102, 100, 116, 118), (134, 150, 149, 133), (127, 143, 142, 126), (135, 151, 150, 134), (128, 144, 143, 127), (121, 137, 136, 120), (120, 136, 151, 135), (129, 145, 144, 128), (122, 138, 137, 121), (130, 146, 145, 129), (123, 139, 138, 122), (170, 171, 146, 130), (124, 140, 139, 123), (132, 148, 147, 131), (125, 141, 140, 124), (133, 149, 148, 132), (126, 142, 141, 125), (153, 152, 154, 155), (155, 157, 156, 153), (4, 44, 127, 126), (44, 45, 128, 127), (152, 156, 157, 154), (51, 4, 126, 125), (50, 51, 125, 124), (49, 50, 124, 123), (48, 49, 123, 122), (0, 48, 122, 121), (64, 0, 121, 120), (65, 64, 120, 135), (134, 154, 157, 135), (66, 65, 135, 157), (66, 157, 155, 67), (172, 159, 67, 155), (173, 172, 155, 154), (45, 46, 129, 128), (46, 47, 130, 129), (160, 7, 131, 170), (7, 60, 132, 131), (60, 61, 133, 132), (133, 61, 154, 134), (111, 67, 159, 169), (87, 40, 158, 167), (2, 59, 162, 161), (28, 162, 163, 24), (58, 57, 164, 163), (20, 164, 165, 16), (6, 158, 165, 56), (47, 86, 166, 160), (86, 87, 167, 166), (71, 110, 168, 161), (110, 111, 169, 168), (131, 147, 171, 170), (63, 3, 159, 172), (62, 63, 172, 173), (47, 160, 170, 130), (61, 62, 173, 154), (118, 116, 174, 176), (117, 119, 177, 175), (119, 118, 176, 177), (116, 117, 175, 174), (175, 177, 176, 174)])
me_cube.use_remesh_preserve_volume = False
me_cube.use_remesh_preserve_attributes = False
me_cube.use_mirror_vertex_groups = False
me_cube.update()

# ---- objects
ob_4waybridge_003 = bpy.data.objects.new('4WayBridge.003', me_cube_010)
ob_4waybridge_002 = bpy.data.objects.new('4WayBridge.002', me_cube_009)
ob_4waybridge_001 = bpy.data.objects.new('4WayBridge.001', me_cube_008)
ob_4waybridge = bpy.data.objects.new('4WayBridge', me_cube_007)
ob_fourrooms = bpy.data.objects.new('FourRooms', me_cube_006)
ob_cube = bpy.data.objects.new('Cube', me_cube_005)
ob_tritunnel = bpy.data.objects.new('TriTunnel', me_cube_003)
ob_frontroom = bpy.data.objects.new('FrontRoom', me_cube_002)
ob_circtunnel = bpy.data.objects.new('CircTunnel', me_cube_001)
ob_mainroom = bpy.data.objects.new('MainRoom', me_cube)

# ---- transforms, parenting, visibility, modifiers, constraints
ob_4waybridge_003.location = (1.325e-08, 69.84, -0.2708)
ob_4waybridge_003.lineart.crease_threshold = 0.0
ob_4waybridge_002.location = (1.325e-08, 69.84, -0.2708)
ob_4waybridge_002.lineart.crease_threshold = 0.0
ob_4waybridge_001.location = (1.325e-08, 69.84, -0.2708)
ob_4waybridge_001.lineart.crease_threshold = 0.0
ob_4waybridge.location = (1.325e-08, 69.84, -0.2708)
ob_4waybridge.lineart.crease_threshold = 0.0
ob_fourrooms.location = (0.0, 0.0, 0.0)
ob_fourrooms.lineart.crease_threshold = 0.0
ob_cube.location = (0.0, 0.0, 0.0)
ob_cube.lineart.crease_threshold = 0.0
ob_tritunnel.location = (0.0, 0.0, 0.0)
ob_tritunnel.lineart.crease_threshold = 0.0
ob_frontroom.location = (0.0, 0.0, 0.0)
ob_frontroom.lineart.crease_threshold = 0.0
ob_circtunnel.location = (0.0, 0.0, 0.0)
ob_circtunnel.lineart.crease_threshold = 0.0
ob_mainroom.location = (0.0, 0.0, 0.0)
ob_mainroom.lineart.crease_threshold = 0.0

# ---- collection membership
col_collection_1.objects.link(ob_4waybridge_003)
col_collection_1.objects.link(ob_4waybridge_002)
col_collection_1.objects.link(ob_4waybridge_001)
col_collection_1.objects.link(ob_4waybridge)
col_collection_1.objects.link(ob_fourrooms)
col_collection_1.objects.link(ob_cube)
col_collection_1.objects.link(ob_tritunnel)
col_collection_1.objects.link(ob_frontroom)
col_collection_1.objects.link(ob_circtunnel)
col_collection_1.objects.link(ob_mainroom)

# ---- scene / render settings (as saved in the file)
scene.frame_start = 1; scene.frame_end = 250; scene.frame_set(1)
scene.render.engine = 'BLENDER_EEVEE_NEXT'
scene.render.resolution_percentage = 50
scene.render.dither_intensity = 0.0
scene.cycles.use_denoising = False
scene.cycles.samples = 10
scene.cycles.sampling_pattern = 'TABULATED_SOBOL'
scene.cycles.light_sampling_threshold = 0.0
scene.cycles.use_adaptive_sampling = False
scene.cycles.use_light_tree = False
scene.cycles.blur_glossy = 0.0
scene.cycles.pixel_filter_type = 'GAUSSIAN'
scene.cycles.sample_clamp_indirect = 0.0
scene.view_settings.view_transform = 'Standard'
bpy.context.view_layer.update()

# ---- added for rendering (the .blend has no active camera and no usable light): camera, sun
cam_auto = bpy.data.cameras.new('AutoCamera')
cam_auto.lens = 50.0
cam_auto.sensor_width = 36.0
cam_auto.clip_end = 6337.5
ob_auto_camera = bpy.data.objects.new('AutoCamera', cam_auto)
scene.collection.objects.link(ob_auto_camera)
ob_auto_camera.location = (459.721, -415.929, 312.735)
ob_auto_camera.rotation_euler = (1.09748, -7.21219e-08, 0.694738)
scene.camera = ob_auto_camera
light_auto_sun = bpy.data.lights.new('AutoSun', 'SUN')
light_auto_sun.energy = 3.0
light_auto_sun.angle = 0.0523599
ob_auto_sun = bpy.data.objects.new('AutoSun', light_auto_sun)
scene.collection.objects.link(ob_auto_sun)
ob_auto_sun.rotation_euler = (0.872665, 0.174533, 0.523599)
bpy.context.view_layer.update()
